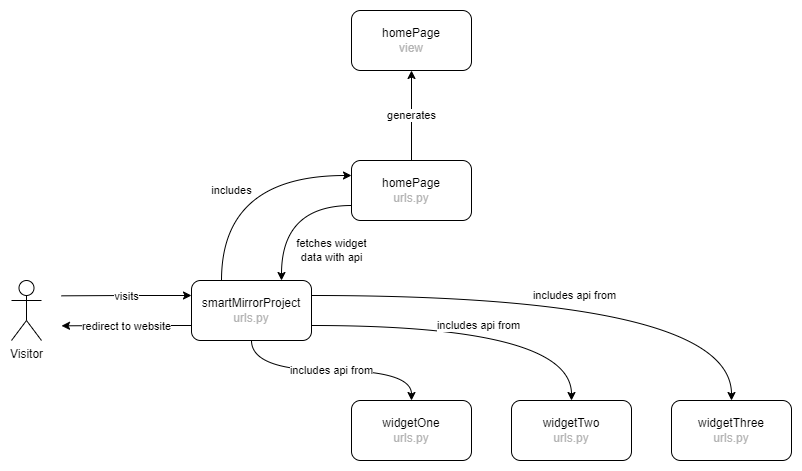

The diagram above was exported from draw.io. Its source (the exported page's mxGraphModel, read from the mxfile embedded in the PNG):
<mxGraphModel dx="1783" dy="1726" grid="1" gridSize="10" guides="1" tooltips="1" connect="1" arrows="1" fold="1" page="1" pageScale="1" pageWidth="827" pageHeight="1169" math="0" shadow="0">
  <root>
    <mxCell id="0" />
    <mxCell id="1" parent="0" />
    <mxCell id="Gg003qAHj3PnjjYdCO2c-6" value="includes api from" style="edgeStyle=orthogonalEdgeStyle;rounded=0;orthogonalLoop=1;jettySize=auto;html=1;exitX=0.5;exitY=1;exitDx=0;exitDy=0;entryX=0.5;entryY=0;entryDx=0;entryDy=0;curved=1;" parent="1" source="Gg003qAHj3PnjjYdCO2c-1" target="Gg003qAHj3PnjjYdCO2c-3" edge="1">
      <mxGeometry relative="1" as="geometry" />
    </mxCell>
    <mxCell id="Gg003qAHj3PnjjYdCO2c-7" value="includes api from" style="edgeStyle=orthogonalEdgeStyle;rounded=0;orthogonalLoop=1;jettySize=auto;html=1;exitX=1;exitY=0.75;exitDx=0;exitDy=0;entryX=0.5;entryY=0;entryDx=0;entryDy=0;curved=1;" parent="1" source="Gg003qAHj3PnjjYdCO2c-1" target="Gg003qAHj3PnjjYdCO2c-4" edge="1">
      <mxGeometry relative="1" as="geometry" />
    </mxCell>
    <mxCell id="Gg003qAHj3PnjjYdCO2c-8" value="includes api from" style="edgeStyle=orthogonalEdgeStyle;rounded=0;orthogonalLoop=1;jettySize=auto;html=1;exitX=1;exitY=0.25;exitDx=0;exitDy=0;entryX=0.5;entryY=0;entryDx=0;entryDy=0;curved=1;" parent="1" source="Gg003qAHj3PnjjYdCO2c-1" target="Gg003qAHj3PnjjYdCO2c-5" edge="1">
      <mxGeometry relative="1" as="geometry" />
    </mxCell>
    <mxCell id="Gg003qAHj3PnjjYdCO2c-11" value="includes" style="edgeStyle=orthogonalEdgeStyle;rounded=0;orthogonalLoop=1;jettySize=auto;html=1;exitX=0.25;exitY=0;exitDx=0;exitDy=0;entryX=0;entryY=0.25;entryDx=0;entryDy=0;curved=1;" parent="1" source="Gg003qAHj3PnjjYdCO2c-1" target="Gg003qAHj3PnjjYdCO2c-2" edge="1">
      <mxGeometry x="-0.234" y="-10" relative="1" as="geometry">
        <mxPoint as="offset" />
      </mxGeometry>
    </mxCell>
    <mxCell id="5D6MyuwApm2sFghIOm1U-15" value="visits" style="edgeStyle=orthogonalEdgeStyle;rounded=0;orthogonalLoop=1;jettySize=auto;html=1;exitX=0;exitY=0.25;exitDx=0;exitDy=0;startArrow=classic;startFill=1;endArrow=none;endFill=0;curved=1;" edge="1" parent="1" source="Gg003qAHj3PnjjYdCO2c-1">
      <mxGeometry relative="1" as="geometry">
        <mxPoint x="-90" y="95.33333333333326" as="targetPoint" />
      </mxGeometry>
    </mxCell>
    <mxCell id="5D6MyuwApm2sFghIOm1U-16" value="redirect to website" style="edgeStyle=orthogonalEdgeStyle;rounded=0;orthogonalLoop=1;jettySize=auto;html=1;exitX=0;exitY=0.75;exitDx=0;exitDy=0;curved=1;" edge="1" parent="1" source="Gg003qAHj3PnjjYdCO2c-1">
      <mxGeometry relative="1" as="geometry">
        <mxPoint x="-90" y="125.33333333333326" as="targetPoint" />
      </mxGeometry>
    </mxCell>
    <mxCell id="Gg003qAHj3PnjjYdCO2c-1" value="smartMirrorProject&lt;div&gt;&lt;font color=&quot;#b3b3b3&quot;&gt;urls.py&lt;/font&gt;&lt;/div&gt;" style="rounded=1;whiteSpace=wrap;html=1;" parent="1" vertex="1">
      <mxGeometry x="40" y="80" width="120" height="60" as="geometry" />
    </mxCell>
    <mxCell id="Gg003qAHj3PnjjYdCO2c-12" value="fetches widget&lt;div&gt;data with api&lt;/div&gt;" style="edgeStyle=orthogonalEdgeStyle;rounded=0;orthogonalLoop=1;jettySize=auto;html=1;exitX=0;exitY=0.75;exitDx=0;exitDy=0;entryX=0.75;entryY=0;entryDx=0;entryDy=0;curved=1;" parent="1" source="Gg003qAHj3PnjjYdCO2c-2" target="Gg003qAHj3PnjjYdCO2c-1" edge="1">
      <mxGeometry x="-0.7241" y="45" relative="1" as="geometry">
        <mxPoint as="offset" />
      </mxGeometry>
    </mxCell>
    <mxCell id="5D6MyuwApm2sFghIOm1U-9" value="generates" style="edgeStyle=orthogonalEdgeStyle;rounded=0;orthogonalLoop=1;jettySize=auto;html=1;exitX=0.5;exitY=0;exitDx=0;exitDy=0;entryX=0.5;entryY=1;entryDx=0;entryDy=0;curved=1;" edge="1" parent="1" source="Gg003qAHj3PnjjYdCO2c-2" target="5D6MyuwApm2sFghIOm1U-8">
      <mxGeometry relative="1" as="geometry" />
    </mxCell>
    <mxCell id="Gg003qAHj3PnjjYdCO2c-2" value="homePage&lt;div&gt;&lt;font color=&quot;#b3b3b3&quot;&gt;urls.py&lt;/font&gt;&lt;/div&gt;" style="rounded=1;whiteSpace=wrap;html=1;" parent="1" vertex="1">
      <mxGeometry x="200" y="-40" width="120" height="60" as="geometry" />
    </mxCell>
    <mxCell id="Gg003qAHj3PnjjYdCO2c-3" value="widgetOne&lt;div&gt;&lt;font color=&quot;#b3b3b3&quot;&gt;urls.py&lt;/font&gt;&lt;/div&gt;" style="rounded=1;whiteSpace=wrap;html=1;" parent="1" vertex="1">
      <mxGeometry x="200" y="200" width="120" height="60" as="geometry" />
    </mxCell>
    <mxCell id="Gg003qAHj3PnjjYdCO2c-4" value="widgetTwo&lt;div&gt;&lt;font color=&quot;#b3b3b3&quot;&gt;urls.py&lt;/font&gt;&lt;/div&gt;" style="rounded=1;whiteSpace=wrap;html=1;" parent="1" vertex="1">
      <mxGeometry x="360" y="200" width="120" height="60" as="geometry" />
    </mxCell>
    <mxCell id="Gg003qAHj3PnjjYdCO2c-5" value="widgetThree&lt;div&gt;&lt;font color=&quot;#b3b3b3&quot;&gt;urls.py&lt;/font&gt;&lt;/div&gt;" style="rounded=1;whiteSpace=wrap;html=1;" parent="1" vertex="1">
      <mxGeometry x="520" y="200" width="120" height="60" as="geometry" />
    </mxCell>
    <mxCell id="Gg003qAHj3PnjjYdCO2c-13" value="Visitor" style="shape=umlActor;verticalLabelPosition=bottom;verticalAlign=top;html=1;outlineConnect=0;" parent="1" vertex="1">
      <mxGeometry x="-140" y="80" width="30" height="60" as="geometry" />
    </mxCell>
    <mxCell id="5D6MyuwApm2sFghIOm1U-8" value="homePage&lt;div&gt;&lt;font color=&quot;#b3b3b3&quot;&gt;view&lt;/font&gt;&lt;/div&gt;" style="rounded=1;whiteSpace=wrap;html=1;" vertex="1" parent="1">
      <mxGeometry x="200" y="-190" width="120" height="60" as="geometry" />
    </mxCell>
  </root>
</mxGraphModel>